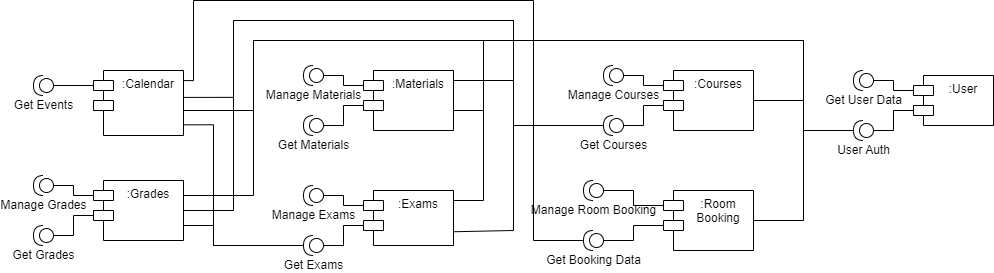

The diagram above was exported from draw.io. Its source (the exported page's mxGraphModel, read from the mxfile embedded in the PNG):
<mxGraphModel dx="1047" dy="1381" grid="1" gridSize="10" guides="1" tooltips="1" connect="1" arrows="1" fold="1" page="0" pageScale="1" pageWidth="850" pageHeight="1100" math="0" shadow="0" extFonts="Permanent Marker^https://fonts.googleapis.com/css?family=Permanent+Marker">
  <root>
    <mxCell id="0" />
    <mxCell id="1" parent="0" />
    <mxCell id="dsP2pBHvKVDD0rXbexnV-9" value="User Auth" style="shape=providedRequiredInterface;html=1;verticalLabelPosition=bottom;sketch=0;rotation=0;flipV=0;flipH=1;" vertex="1" parent="1">
      <mxGeometry x="1180" y="20" width="20" height="20" as="geometry" />
    </mxCell>
    <mxCell id="dsP2pBHvKVDD0rXbexnV-15" value=":User" style="shape=module;align=left;spacingLeft=20;align=center;verticalAlign=top;whiteSpace=wrap;html=1;" vertex="1" parent="1">
      <mxGeometry x="1240" y="-25" width="80" height="50" as="geometry" />
    </mxCell>
    <mxCell id="dsP2pBHvKVDD0rXbexnV-20" value="Get User Data" style="shape=providedRequiredInterface;html=1;verticalLabelPosition=bottom;sketch=0;rotation=0;flipV=0;flipH=1;" vertex="1" parent="1">
      <mxGeometry x="1180" y="-30" width="20" height="20" as="geometry" />
    </mxCell>
    <mxCell id="dsP2pBHvKVDD0rXbexnV-21" style="edgeStyle=orthogonalEdgeStyle;rounded=0;orthogonalLoop=1;jettySize=auto;html=1;exitX=0;exitY=0.5;exitDx=0;exitDy=0;exitPerimeter=0;entryX=0;entryY=0;entryDx=0;entryDy=15;entryPerimeter=0;endArrow=none;endFill=0;" edge="1" parent="1" source="dsP2pBHvKVDD0rXbexnV-20" target="dsP2pBHvKVDD0rXbexnV-15">
      <mxGeometry relative="1" as="geometry" />
    </mxCell>
    <mxCell id="dsP2pBHvKVDD0rXbexnV-23" style="edgeStyle=orthogonalEdgeStyle;rounded=0;orthogonalLoop=1;jettySize=auto;html=1;exitX=0;exitY=0.5;exitDx=0;exitDy=0;exitPerimeter=0;entryX=0;entryY=0;entryDx=0;entryDy=35;entryPerimeter=0;endArrow=none;endFill=0;" edge="1" parent="1" source="dsP2pBHvKVDD0rXbexnV-9" target="dsP2pBHvKVDD0rXbexnV-15">
      <mxGeometry relative="1" as="geometry">
        <mxPoint x="960" y="-15" as="sourcePoint" />
        <mxPoint x="1170" y="30" as="targetPoint" />
      </mxGeometry>
    </mxCell>
    <mxCell id="dsP2pBHvKVDD0rXbexnV-27" value=":Calendar" style="shape=module;align=left;spacingLeft=20;align=center;verticalAlign=top;whiteSpace=wrap;html=1;" vertex="1" parent="1">
      <mxGeometry x="420" y="-30" width="90" height="65" as="geometry" />
    </mxCell>
    <mxCell id="dsP2pBHvKVDD0rXbexnV-28" value="Get Events" style="shape=providedRequiredInterface;html=1;verticalLabelPosition=bottom;sketch=0;rotation=0;flipV=0;flipH=1;" vertex="1" parent="1">
      <mxGeometry x="360" y="-25" width="20" height="20" as="geometry" />
    </mxCell>
    <mxCell id="dsP2pBHvKVDD0rXbexnV-29" style="edgeStyle=orthogonalEdgeStyle;rounded=0;orthogonalLoop=1;jettySize=auto;html=1;exitX=0;exitY=0.5;exitDx=0;exitDy=0;exitPerimeter=0;entryX=0;entryY=0;entryDx=0;entryDy=15;entryPerimeter=0;endArrow=none;endFill=0;" edge="1" parent="1" source="dsP2pBHvKVDD0rXbexnV-28" target="dsP2pBHvKVDD0rXbexnV-27">
      <mxGeometry relative="1" as="geometry" />
    </mxCell>
    <mxCell id="dsP2pBHvKVDD0rXbexnV-34" value="Get Grades" style="shape=providedRequiredInterface;html=1;verticalLabelPosition=bottom;sketch=0;rotation=0;flipV=0;flipH=1;" vertex="1" parent="1">
      <mxGeometry x="360" y="125" width="20" height="20" as="geometry" />
    </mxCell>
    <mxCell id="dsP2pBHvKVDD0rXbexnV-35" value=":Grades" style="shape=module;align=left;spacingLeft=20;align=center;verticalAlign=top;whiteSpace=wrap;html=1;" vertex="1" parent="1">
      <mxGeometry x="420" y="80" width="90" height="60" as="geometry" />
    </mxCell>
    <mxCell id="dsP2pBHvKVDD0rXbexnV-36" value="Manage Grades" style="shape=providedRequiredInterface;html=1;verticalLabelPosition=bottom;sketch=0;rotation=0;flipV=0;flipH=1;" vertex="1" parent="1">
      <mxGeometry x="360" y="75" width="20" height="20" as="geometry" />
    </mxCell>
    <mxCell id="dsP2pBHvKVDD0rXbexnV-37" style="edgeStyle=orthogonalEdgeStyle;rounded=0;orthogonalLoop=1;jettySize=auto;html=1;exitX=0;exitY=0.5;exitDx=0;exitDy=0;exitPerimeter=0;entryX=0;entryY=0;entryDx=0;entryDy=15;entryPerimeter=0;endArrow=none;endFill=0;" edge="1" parent="1" source="dsP2pBHvKVDD0rXbexnV-36" target="dsP2pBHvKVDD0rXbexnV-35">
      <mxGeometry relative="1" as="geometry" />
    </mxCell>
    <mxCell id="dsP2pBHvKVDD0rXbexnV-38" style="edgeStyle=orthogonalEdgeStyle;rounded=0;orthogonalLoop=1;jettySize=auto;html=1;exitX=0;exitY=0.5;exitDx=0;exitDy=0;exitPerimeter=0;entryX=0;entryY=0;entryDx=0;entryDy=35;entryPerimeter=0;endArrow=none;endFill=0;" edge="1" parent="1" source="dsP2pBHvKVDD0rXbexnV-34" target="dsP2pBHvKVDD0rXbexnV-35">
      <mxGeometry relative="1" as="geometry">
        <mxPoint x="140" y="90" as="sourcePoint" />
        <mxPoint x="350" y="135" as="targetPoint" />
      </mxGeometry>
    </mxCell>
    <mxCell id="dsP2pBHvKVDD0rXbexnV-39" value="Get Materials" style="shape=providedRequiredInterface;html=1;verticalLabelPosition=bottom;sketch=0;rotation=0;flipV=0;flipH=1;" vertex="1" parent="1">
      <mxGeometry x="630" y="15" width="20" height="20" as="geometry" />
    </mxCell>
    <mxCell id="dsP2pBHvKVDD0rXbexnV-40" value=":Materials" style="shape=module;align=left;spacingLeft=20;align=center;verticalAlign=top;whiteSpace=wrap;html=1;" vertex="1" parent="1">
      <mxGeometry x="690" y="-30" width="90" height="60" as="geometry" />
    </mxCell>
    <mxCell id="dsP2pBHvKVDD0rXbexnV-41" value="Manage Materials" style="shape=providedRequiredInterface;html=1;verticalLabelPosition=bottom;sketch=0;rotation=0;flipV=0;flipH=1;" vertex="1" parent="1">
      <mxGeometry x="630" y="-35" width="20" height="20" as="geometry" />
    </mxCell>
    <mxCell id="dsP2pBHvKVDD0rXbexnV-42" style="edgeStyle=orthogonalEdgeStyle;rounded=0;orthogonalLoop=1;jettySize=auto;html=1;exitX=0;exitY=0.5;exitDx=0;exitDy=0;exitPerimeter=0;entryX=0;entryY=0;entryDx=0;entryDy=15;entryPerimeter=0;endArrow=none;endFill=0;" edge="1" parent="1" source="dsP2pBHvKVDD0rXbexnV-41" target="dsP2pBHvKVDD0rXbexnV-40">
      <mxGeometry relative="1" as="geometry" />
    </mxCell>
    <mxCell id="dsP2pBHvKVDD0rXbexnV-43" style="edgeStyle=orthogonalEdgeStyle;rounded=0;orthogonalLoop=1;jettySize=auto;html=1;exitX=0;exitY=0.5;exitDx=0;exitDy=0;exitPerimeter=0;entryX=0;entryY=0;entryDx=0;entryDy=35;entryPerimeter=0;endArrow=none;endFill=0;" edge="1" parent="1" source="dsP2pBHvKVDD0rXbexnV-39" target="dsP2pBHvKVDD0rXbexnV-40">
      <mxGeometry relative="1" as="geometry">
        <mxPoint x="410" y="-20" as="sourcePoint" />
        <mxPoint x="620" y="25" as="targetPoint" />
      </mxGeometry>
    </mxCell>
    <mxCell id="dsP2pBHvKVDD0rXbexnV-44" value="Get Courses" style="shape=providedRequiredInterface;html=1;verticalLabelPosition=bottom;sketch=0;rotation=0;flipV=0;flipH=1;" vertex="1" parent="1">
      <mxGeometry x="930" y="15" width="20" height="20" as="geometry" />
    </mxCell>
    <mxCell id="dsP2pBHvKVDD0rXbexnV-45" value=":Courses" style="shape=module;align=left;spacingLeft=20;align=center;verticalAlign=top;whiteSpace=wrap;html=1;" vertex="1" parent="1">
      <mxGeometry x="990" y="-30" width="90" height="60" as="geometry" />
    </mxCell>
    <mxCell id="dsP2pBHvKVDD0rXbexnV-46" value="Manage Courses" style="shape=providedRequiredInterface;html=1;verticalLabelPosition=bottom;sketch=0;rotation=0;flipV=0;flipH=1;" vertex="1" parent="1">
      <mxGeometry x="930" y="-35" width="20" height="20" as="geometry" />
    </mxCell>
    <mxCell id="dsP2pBHvKVDD0rXbexnV-47" style="edgeStyle=orthogonalEdgeStyle;rounded=0;orthogonalLoop=1;jettySize=auto;html=1;exitX=0;exitY=0.5;exitDx=0;exitDy=0;exitPerimeter=0;entryX=0;entryY=0;entryDx=0;entryDy=15;entryPerimeter=0;endArrow=none;endFill=0;" edge="1" parent="1" source="dsP2pBHvKVDD0rXbexnV-46" target="dsP2pBHvKVDD0rXbexnV-45">
      <mxGeometry relative="1" as="geometry" />
    </mxCell>
    <mxCell id="dsP2pBHvKVDD0rXbexnV-48" style="edgeStyle=orthogonalEdgeStyle;rounded=0;orthogonalLoop=1;jettySize=auto;html=1;exitX=0;exitY=0.5;exitDx=0;exitDy=0;exitPerimeter=0;entryX=0;entryY=0;entryDx=0;entryDy=35;entryPerimeter=0;endArrow=none;endFill=0;" edge="1" parent="1" source="dsP2pBHvKVDD0rXbexnV-44" target="dsP2pBHvKVDD0rXbexnV-45">
      <mxGeometry relative="1" as="geometry">
        <mxPoint x="710" y="-20" as="sourcePoint" />
        <mxPoint x="920" y="25" as="targetPoint" />
      </mxGeometry>
    </mxCell>
    <mxCell id="dsP2pBHvKVDD0rXbexnV-49" value="Get Exams" style="shape=providedRequiredInterface;html=1;verticalLabelPosition=bottom;sketch=0;rotation=0;flipV=0;flipH=1;" vertex="1" parent="1">
      <mxGeometry x="630" y="135" width="20" height="20" as="geometry" />
    </mxCell>
    <mxCell id="dsP2pBHvKVDD0rXbexnV-50" value=":Exams" style="shape=module;align=left;spacingLeft=20;align=center;verticalAlign=top;whiteSpace=wrap;html=1;" vertex="1" parent="1">
      <mxGeometry x="690" y="90" width="90" height="55" as="geometry" />
    </mxCell>
    <mxCell id="dsP2pBHvKVDD0rXbexnV-51" value="Manage Exams" style="shape=providedRequiredInterface;html=1;verticalLabelPosition=bottom;sketch=0;rotation=0;flipV=0;flipH=1;" vertex="1" parent="1">
      <mxGeometry x="630" y="85" width="20" height="20" as="geometry" />
    </mxCell>
    <mxCell id="dsP2pBHvKVDD0rXbexnV-52" style="edgeStyle=orthogonalEdgeStyle;rounded=0;orthogonalLoop=1;jettySize=auto;html=1;exitX=0;exitY=0.5;exitDx=0;exitDy=0;exitPerimeter=0;entryX=0;entryY=0;entryDx=0;entryDy=15;entryPerimeter=0;endArrow=none;endFill=0;" edge="1" parent="1" source="dsP2pBHvKVDD0rXbexnV-51" target="dsP2pBHvKVDD0rXbexnV-50">
      <mxGeometry relative="1" as="geometry" />
    </mxCell>
    <mxCell id="dsP2pBHvKVDD0rXbexnV-53" style="edgeStyle=orthogonalEdgeStyle;rounded=0;orthogonalLoop=1;jettySize=auto;html=1;exitX=0;exitY=0.5;exitDx=0;exitDy=0;exitPerimeter=0;entryX=0;entryY=0;entryDx=0;entryDy=35;entryPerimeter=0;endArrow=none;endFill=0;" edge="1" parent="1" source="dsP2pBHvKVDD0rXbexnV-49" target="dsP2pBHvKVDD0rXbexnV-50">
      <mxGeometry relative="1" as="geometry">
        <mxPoint x="410" y="100" as="sourcePoint" />
        <mxPoint x="620" y="145" as="targetPoint" />
      </mxGeometry>
    </mxCell>
    <mxCell id="dsP2pBHvKVDD0rXbexnV-59" value="Get Booking Data" style="shape=providedRequiredInterface;html=1;verticalLabelPosition=bottom;sketch=0;rotation=0;flipV=0;flipH=1;" vertex="1" parent="1">
      <mxGeometry x="910" y="130" width="20" height="20" as="geometry" />
    </mxCell>
    <mxCell id="dsP2pBHvKVDD0rXbexnV-60" value=":Room Booking" style="shape=module;align=left;spacingLeft=20;align=center;verticalAlign=top;whiteSpace=wrap;html=1;" vertex="1" parent="1">
      <mxGeometry x="990" y="90" width="90" height="60" as="geometry" />
    </mxCell>
    <mxCell id="dsP2pBHvKVDD0rXbexnV-61" value="Manage Room Booking" style="shape=providedRequiredInterface;html=1;verticalLabelPosition=bottom;sketch=0;rotation=0;flipV=0;flipH=1;" vertex="1" parent="1">
      <mxGeometry x="910" y="80" width="20" height="20" as="geometry" />
    </mxCell>
    <mxCell id="dsP2pBHvKVDD0rXbexnV-62" style="edgeStyle=orthogonalEdgeStyle;rounded=0;orthogonalLoop=1;jettySize=auto;html=1;exitX=0;exitY=0.5;exitDx=0;exitDy=0;exitPerimeter=0;entryX=0;entryY=0;entryDx=0;entryDy=15;entryPerimeter=0;endArrow=none;endFill=0;" edge="1" parent="1" source="dsP2pBHvKVDD0rXbexnV-61" target="dsP2pBHvKVDD0rXbexnV-60">
      <mxGeometry relative="1" as="geometry" />
    </mxCell>
    <mxCell id="dsP2pBHvKVDD0rXbexnV-63" style="edgeStyle=orthogonalEdgeStyle;rounded=0;orthogonalLoop=1;jettySize=auto;html=1;exitX=0;exitY=0.5;exitDx=0;exitDy=0;exitPerimeter=0;entryX=0;entryY=0;entryDx=0;entryDy=35;entryPerimeter=0;endArrow=none;endFill=0;" edge="1" parent="1" source="dsP2pBHvKVDD0rXbexnV-59" target="dsP2pBHvKVDD0rXbexnV-60">
      <mxGeometry relative="1" as="geometry">
        <mxPoint x="690" y="95" as="sourcePoint" />
        <mxPoint x="900" y="140" as="targetPoint" />
      </mxGeometry>
    </mxCell>
    <mxCell id="dsP2pBHvKVDD0rXbexnV-65" style="edgeStyle=orthogonalEdgeStyle;rounded=0;orthogonalLoop=1;jettySize=auto;html=1;entryX=1;entryY=0.5;entryDx=0;entryDy=0;entryPerimeter=0;endArrow=none;endFill=0;exitX=1;exitY=0.25;exitDx=0;exitDy=0;" edge="1" parent="1" source="dsP2pBHvKVDD0rXbexnV-50" target="dsP2pBHvKVDD0rXbexnV-9">
      <mxGeometry relative="1" as="geometry">
        <mxPoint x="770" y="110" as="sourcePoint" />
        <mxPoint x="860" y="110" as="targetPoint" />
        <Array as="points">
          <mxPoint x="780" y="100" />
          <mxPoint x="810" y="100" />
          <mxPoint x="810" y="-60" />
          <mxPoint x="1130" y="-60" />
          <mxPoint x="1130" y="30" />
        </Array>
      </mxGeometry>
    </mxCell>
    <mxCell id="dsP2pBHvKVDD0rXbexnV-66" style="edgeStyle=orthogonalEdgeStyle;rounded=0;orthogonalLoop=1;jettySize=auto;html=1;entryX=1;entryY=0.5;entryDx=0;entryDy=0;entryPerimeter=0;endArrow=none;endFill=0;exitX=1;exitY=0.75;exitDx=0;exitDy=0;" edge="1" parent="1" source="dsP2pBHvKVDD0rXbexnV-50" target="dsP2pBHvKVDD0rXbexnV-44">
      <mxGeometry relative="1" as="geometry">
        <mxPoint x="920" y="305" as="sourcePoint" />
        <mxPoint x="1040" y="470" as="targetPoint" />
        <Array as="points">
          <mxPoint x="780" y="130" />
          <mxPoint x="840" y="130" />
          <mxPoint x="840" y="25" />
        </Array>
      </mxGeometry>
    </mxCell>
    <mxCell id="dsP2pBHvKVDD0rXbexnV-67" style="edgeStyle=orthogonalEdgeStyle;rounded=0;orthogonalLoop=1;jettySize=auto;html=1;entryX=1;entryY=0.5;entryDx=0;entryDy=0;entryPerimeter=0;endArrow=none;endFill=0;exitX=1;exitY=0.5;exitDx=0;exitDy=0;" edge="1" parent="1" source="dsP2pBHvKVDD0rXbexnV-60" target="dsP2pBHvKVDD0rXbexnV-9">
      <mxGeometry relative="1" as="geometry">
        <mxPoint x="1000" y="73.82" as="sourcePoint" />
        <mxPoint x="1090" y="73.82" as="targetPoint" />
      </mxGeometry>
    </mxCell>
    <mxCell id="dsP2pBHvKVDD0rXbexnV-68" style="edgeStyle=orthogonalEdgeStyle;rounded=0;orthogonalLoop=1;jettySize=auto;html=1;entryX=1;entryY=0.5;entryDx=0;entryDy=0;entryPerimeter=0;endArrow=none;endFill=0;exitX=1;exitY=0.5;exitDx=0;exitDy=0;" edge="1" parent="1" source="dsP2pBHvKVDD0rXbexnV-45" target="dsP2pBHvKVDD0rXbexnV-9">
      <mxGeometry relative="1" as="geometry">
        <mxPoint x="1080" y="25" as="sourcePoint" />
        <mxPoint x="1170" y="25" as="targetPoint" />
      </mxGeometry>
    </mxCell>
    <mxCell id="dsP2pBHvKVDD0rXbexnV-69" style="edgeStyle=orthogonalEdgeStyle;rounded=0;orthogonalLoop=1;jettySize=auto;html=1;entryX=1;entryY=0.5;entryDx=0;entryDy=0;entryPerimeter=0;endArrow=none;endFill=0;exitX=1;exitY=0.25;exitDx=0;exitDy=0;" edge="1" parent="1" source="dsP2pBHvKVDD0rXbexnV-40" target="dsP2pBHvKVDD0rXbexnV-44">
      <mxGeometry relative="1" as="geometry">
        <mxPoint x="820" y="39.5" as="sourcePoint" />
        <mxPoint x="1040" y="470" as="targetPoint" />
        <Array as="points">
          <mxPoint x="780" y="-20" />
          <mxPoint x="840" y="-20" />
          <mxPoint x="840" y="25" />
        </Array>
      </mxGeometry>
    </mxCell>
    <mxCell id="dsP2pBHvKVDD0rXbexnV-70" style="edgeStyle=orthogonalEdgeStyle;rounded=0;orthogonalLoop=1;jettySize=auto;html=1;entryX=1;entryY=0.5;entryDx=0;entryDy=0;entryPerimeter=0;endArrow=none;endFill=0;exitX=1;exitY=0.75;exitDx=0;exitDy=0;" edge="1" parent="1" source="dsP2pBHvKVDD0rXbexnV-40" target="dsP2pBHvKVDD0rXbexnV-9">
      <mxGeometry relative="1" as="geometry">
        <mxPoint x="690" y="10" as="sourcePoint" />
        <mxPoint x="1050" y="480" as="targetPoint" />
        <Array as="points">
          <mxPoint x="780" y="10" />
          <mxPoint x="810" y="10" />
          <mxPoint x="810" y="-60" />
          <mxPoint x="1130" y="-60" />
          <mxPoint x="1130" y="30" />
        </Array>
      </mxGeometry>
    </mxCell>
    <mxCell id="dsP2pBHvKVDD0rXbexnV-71" style="edgeStyle=orthogonalEdgeStyle;rounded=0;orthogonalLoop=1;jettySize=auto;html=1;entryX=1;entryY=0.5;entryDx=0;entryDy=0;entryPerimeter=0;endArrow=none;endFill=0;exitX=1;exitY=0.25;exitDx=0;exitDy=0;" edge="1" parent="1" source="dsP2pBHvKVDD0rXbexnV-35" target="dsP2pBHvKVDD0rXbexnV-9">
      <mxGeometry relative="1" as="geometry">
        <mxPoint x="779.43" y="-155" as="sourcePoint" />
        <mxPoint x="909.43" y="105" as="targetPoint" />
        <Array as="points">
          <mxPoint x="580" y="95" />
          <mxPoint x="580" y="-60" />
          <mxPoint x="1130" y="-60" />
          <mxPoint x="1130" y="30" />
        </Array>
      </mxGeometry>
    </mxCell>
    <mxCell id="dsP2pBHvKVDD0rXbexnV-73" style="edgeStyle=orthogonalEdgeStyle;rounded=0;orthogonalLoop=1;jettySize=auto;html=1;endArrow=none;endFill=0;exitX=1;exitY=0.5;exitDx=0;exitDy=0;entryX=1;entryY=0.5;entryDx=0;entryDy=0;entryPerimeter=0;" edge="1" parent="1" source="dsP2pBHvKVDD0rXbexnV-35" target="dsP2pBHvKVDD0rXbexnV-44">
      <mxGeometry relative="1" as="geometry">
        <mxPoint x="600" y="-110" as="sourcePoint" />
        <mxPoint x="700" y="-80" as="targetPoint" />
        <Array as="points">
          <mxPoint x="560" y="110" />
          <mxPoint x="560" y="-80" />
          <mxPoint x="840" y="-80" />
          <mxPoint x="840" y="25" />
        </Array>
      </mxGeometry>
    </mxCell>
    <mxCell id="dsP2pBHvKVDD0rXbexnV-74" style="edgeStyle=orthogonalEdgeStyle;rounded=0;orthogonalLoop=1;jettySize=auto;html=1;endArrow=none;endFill=0;exitX=1;exitY=0.75;exitDx=0;exitDy=0;entryX=1;entryY=0.5;entryDx=0;entryDy=0;entryPerimeter=0;" edge="1" parent="1" source="dsP2pBHvKVDD0rXbexnV-35" target="dsP2pBHvKVDD0rXbexnV-49">
      <mxGeometry relative="1" as="geometry">
        <mxPoint x="550" y="-115" as="sourcePoint" />
        <mxPoint x="710" y="-70" as="targetPoint" />
        <Array as="points">
          <mxPoint x="540" y="125" />
          <mxPoint x="540" y="145" />
        </Array>
      </mxGeometry>
    </mxCell>
    <mxCell id="dsP2pBHvKVDD0rXbexnV-75" style="edgeStyle=orthogonalEdgeStyle;rounded=0;orthogonalLoop=1;jettySize=auto;html=1;endArrow=none;endFill=0;exitX=1;exitY=0.25;exitDx=0;exitDy=0;entryX=1;entryY=0.5;entryDx=0;entryDy=0;entryPerimeter=0;" edge="1" parent="1" source="dsP2pBHvKVDD0rXbexnV-27" target="dsP2pBHvKVDD0rXbexnV-9">
      <mxGeometry relative="1" as="geometry">
        <mxPoint x="410" y="-15" as="sourcePoint" />
        <mxPoint x="540" y="-249" as="targetPoint" />
        <Array as="points">
          <mxPoint x="510" y="10" />
          <mxPoint x="580" y="10" />
          <mxPoint x="580" y="-60" />
          <mxPoint x="1130" y="-60" />
          <mxPoint x="1130" y="30" />
        </Array>
      </mxGeometry>
    </mxCell>
    <mxCell id="dsP2pBHvKVDD0rXbexnV-76" style="edgeStyle=orthogonalEdgeStyle;rounded=0;orthogonalLoop=1;jettySize=auto;html=1;endArrow=none;endFill=0;exitX=1.001;exitY=0.836;exitDx=0;exitDy=0;exitPerimeter=0;entryX=1;entryY=0.5;entryDx=0;entryDy=0;entryPerimeter=0;" edge="1" parent="1" source="dsP2pBHvKVDD0rXbexnV-27" target="dsP2pBHvKVDD0rXbexnV-49">
      <mxGeometry relative="1" as="geometry">
        <mxPoint x="500" y="-200" as="sourcePoint" />
        <mxPoint x="560" y="-200" as="targetPoint" />
        <Array as="points">
          <mxPoint x="540" y="24" />
          <mxPoint x="540" y="145" />
        </Array>
      </mxGeometry>
    </mxCell>
    <mxCell id="dsP2pBHvKVDD0rXbexnV-77" style="edgeStyle=orthogonalEdgeStyle;rounded=0;orthogonalLoop=1;jettySize=auto;html=1;endArrow=none;endFill=0;exitX=0.997;exitY=0.414;exitDx=0;exitDy=0;exitPerimeter=0;entryX=1;entryY=0.5;entryDx=0;entryDy=0;entryPerimeter=0;" edge="1" parent="1" source="dsP2pBHvKVDD0rXbexnV-27" target="dsP2pBHvKVDD0rXbexnV-44">
      <mxGeometry relative="1" as="geometry">
        <mxPoint x="500" y="-229" as="sourcePoint" />
        <mxPoint x="560" y="-229" as="targetPoint" />
        <Array as="points">
          <mxPoint x="560" y="-3" />
          <mxPoint x="560" y="-80" />
          <mxPoint x="840" y="-80" />
          <mxPoint x="840" y="25" />
        </Array>
      </mxGeometry>
    </mxCell>
    <mxCell id="dsP2pBHvKVDD0rXbexnV-78" style="edgeStyle=orthogonalEdgeStyle;rounded=0;orthogonalLoop=1;jettySize=auto;html=1;endArrow=none;endFill=0;exitX=1;exitY=0.155;exitDx=0;exitDy=0;exitPerimeter=0;entryX=1;entryY=0.5;entryDx=0;entryDy=0;entryPerimeter=0;" edge="1" parent="1" source="dsP2pBHvKVDD0rXbexnV-27" target="dsP2pBHvKVDD0rXbexnV-59">
      <mxGeometry relative="1" as="geometry">
        <mxPoint x="510" y="-219" as="sourcePoint" />
        <mxPoint x="570" y="-219" as="targetPoint" />
        <Array as="points">
          <mxPoint x="520" y="-20" />
          <mxPoint x="520" y="-100" />
          <mxPoint x="860" y="-100" />
          <mxPoint x="860" y="140" />
        </Array>
      </mxGeometry>
    </mxCell>
  </root>
</mxGraphModel>